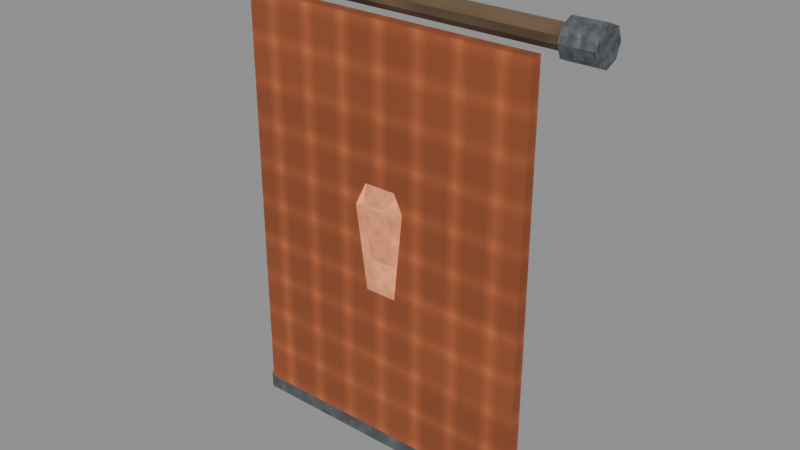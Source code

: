 # Source: crystal-banner-standard-fire.blend  (saved by Blender 5.0.118; exported with 4.5.12 LTS)
import bpy
from mathutils import Matrix  # noqa: F401  (used for matrix-valued properties, if any)

bpy.ops.wm.read_factory_settings(use_empty=True)
scene = bpy.context.scene
scene.name = 'Scene'

# ---- images (referenced by path relative to the original .blend; pixels are not part of the script)
import os
ASSET_DIR = os.environ.get("B2B_ASSET_DIR", "")  # directory of the original .blend (textures are referenced by path, not embedded)
HERE = os.path.dirname(os.path.abspath(__file__))  # packed textures are extracted next to this script under _unpacked/

def load_image(name, relpath, width, height, colorspace="sRGB"):
    """Load a texture the original file referenced (path relative to the .blend, or extracted next to this script)."""
    p = next((c for c in (os.path.join(HERE, relpath), os.path.join(ASSET_DIR, relpath)) if relpath and os.path.exists(c)), "")
    if p:
        img = bpy.data.images.load(p, check_existing=True)
        img.name = name
    else:  # same state as the original file: an image datablock whose file is absent (Cycles renders it pink)
        img = bpy.data.images.new(name, width, height)
        img.source = "FILE"
        img.filepath = "//" + (relpath or name)
    img.colorspace_settings.name = colorspace
    return img
img_magenheim_surface_timber = load_image('magenheim.surface.timber', '_unpacked/2ef9a5accc0e42b6.2da1f34a.png', 64, 64, 'sRGB')
img_magenheim_surface_metal = load_image('magenheim.surface.metal', '_unpacked/92bb42208b3e85ca.01f1a9b4.png', 64, 64, 'sRGB')
img_magenheim_surface_cloth = load_image('magenheim.surface.cloth', '_unpacked/6a20bc2d3d9d33d6.dee47d1c.png', 64, 64, 'sRGB')
img_magenheim_surface_crystal = load_image('magenheim.surface.crystal', '_unpacked/13aac57fc9315b39.0b82ce2e.png', 64, 64, 'sRGB')

# ---- materials (node trees are filled in below, after node groups)
mat_magenheim_banner_wood = bpy.data.materials.new('magenheim.banner.wood')
mat_magenheim_banner_wood.use_backface_culling = True
mat_magenheim_banner_iron = bpy.data.materials.new('magenheim.banner.iron')
mat_magenheim_banner_iron.use_backface_culling = True
mat_magenheim_banner_cloth = bpy.data.materials.new('magenheim.banner.cloth')
mat_magenheim_banner_cloth.use_backface_culling = True
mat_magenheim_banner_cloth_bright = bpy.data.materials.new('magenheim.banner.cloth-bright')
mat_magenheim_banner_cloth_bright.use_backface_culling = True
mat_magenheim_banner_crystal = bpy.data.materials.new('magenheim.banner.crystal')
mat_magenheim_banner_crystal.use_backface_culling = True

# ---- material node trees
mat_magenheim_banner_wood.use_nodes = True; mat_magenheim_banner_wood.node_tree.nodes.clear()
_N = mat_magenheim_banner_wood.node_tree.nodes; _L = mat_magenheim_banner_wood.node_tree.links
n0 = _N.new('ShaderNodeBsdfPrincipled'); n0.name = 'Principled BSDF'; n0.location = (-200, 100)
n0.inputs[2].default_value = 0.88
n0.inputs[27].default_value = (0.0, 0.0, 0.0, 1.0)
n0.inputs[28].default_value = 1.0
n1 = _N.new('ShaderNodeOutputMaterial'); n1.name = 'Material Output'; n1.location = (200, 100)
n2 = _N.new('ShaderNodeTexImage'); n2.name = 'Image Texture'; n2.location = (0, 0)
n2.image = img_magenheim_surface_timber
n3 = _N.new('ShaderNodeMixRGB'); n3.name = 'Mix (Legacy)'; n3.location = (0, 0)
n3.blend_type = 'MULTIPLY'
n3.inputs[0].default_value = 1.0
n3.inputs[2].default_value = (0.24, 0.15, 0.08, 1.0)
_L.new(n0.outputs[0], n1.inputs[0])
_L.new(n2.outputs[0], n3.inputs[1])
_L.new(n3.outputs[0], n0.inputs[0])
n1.is_active_output = True
mat_magenheim_banner_iron.use_nodes = True; mat_magenheim_banner_iron.node_tree.nodes.clear()
_N = mat_magenheim_banner_iron.node_tree.nodes; _L = mat_magenheim_banner_iron.node_tree.links
n0 = _N.new('ShaderNodeBsdfPrincipled'); n0.name = 'Principled BSDF'; n0.location = (-200, 100)
n0.inputs[1].default_value = 0.62
n0.inputs[2].default_value = 0.72
n0.inputs[27].default_value = (0.0, 0.0, 0.0, 1.0)
n0.inputs[28].default_value = 1.0
n1 = _N.new('ShaderNodeOutputMaterial'); n1.name = 'Material Output'; n1.location = (200, 100)
n2 = _N.new('ShaderNodeTexImage'); n2.name = 'Image Texture'; n2.location = (0, 0)
n2.image = img_magenheim_surface_metal
n3 = _N.new('ShaderNodeMixRGB'); n3.name = 'Mix (Legacy)'; n3.location = (0, 0)
n3.blend_type = 'MULTIPLY'
n3.inputs[0].default_value = 1.0
n3.inputs[2].default_value = (0.28, 0.31, 0.34, 1.0)
_L.new(n0.outputs[0], n1.inputs[0])
_L.new(n2.outputs[0], n3.inputs[1])
_L.new(n3.outputs[0], n0.inputs[0])
n1.is_active_output = True
mat_magenheim_banner_cloth.use_nodes = True; mat_magenheim_banner_cloth.node_tree.nodes.clear()
_N = mat_magenheim_banner_cloth.node_tree.nodes; _L = mat_magenheim_banner_cloth.node_tree.links
n0 = _N.new('ShaderNodeBsdfPrincipled'); n0.name = 'Principled BSDF'; n0.location = (-200, 100)
n0.inputs[2].default_value = 0.92
n0.inputs[27].default_value = (0.0, 0.0, 0.0, 1.0)
n0.inputs[28].default_value = 1.0
n1 = _N.new('ShaderNodeOutputMaterial'); n1.name = 'Material Output'; n1.location = (200, 100)
n2 = _N.new('ShaderNodeTexImage'); n2.name = 'Image Texture'; n2.location = (0, 0)
n2.image = img_magenheim_surface_cloth
n3 = _N.new('ShaderNodeMixRGB'); n3.name = 'Mix (Legacy)'; n3.location = (0, 0)
n3.blend_type = 'MULTIPLY'
n3.inputs[0].default_value = 1.0
n3.inputs[2].default_value = (0.684, 0.1728, 0.0576, 1.0)
_L.new(n0.outputs[0], n1.inputs[0])
_L.new(n2.outputs[0], n3.inputs[1])
_L.new(n3.outputs[0], n0.inputs[0])
n1.is_active_output = True
mat_magenheim_banner_cloth_bright.use_nodes = True; mat_magenheim_banner_cloth_bright.node_tree.nodes.clear()
_N = mat_magenheim_banner_cloth_bright.node_tree.nodes; _L = mat_magenheim_banner_cloth_bright.node_tree.links
n0 = _N.new('ShaderNodeBsdfPrincipled'); n0.name = 'Principled BSDF'; n0.location = (-200, 100)
n0.inputs[2].default_value = 0.88
n0.inputs[27].default_value = (0.057, 0.0144, 0.0048, 1.0)
n0.inputs[28].default_value = 1.0
n1 = _N.new('ShaderNodeOutputMaterial'); n1.name = 'Material Output'; n1.location = (200, 100)
n2 = _N.new('ShaderNodeTexImage'); n2.name = 'Image Texture'; n2.location = (0, 0)
n2.image = img_magenheim_surface_cloth
n3 = _N.new('ShaderNodeMixRGB'); n3.name = 'Mix (Legacy)'; n3.location = (0, 0)
n3.blend_type = 'MULTIPLY'
n3.inputs[0].default_value = 1.0
n3.inputs[2].default_value = (0.95, 0.24, 0.08, 1.0)
_L.new(n0.outputs[0], n1.inputs[0])
_L.new(n2.outputs[0], n3.inputs[1])
_L.new(n3.outputs[0], n0.inputs[0])
n1.is_active_output = True
mat_magenheim_banner_crystal.use_nodes = True; mat_magenheim_banner_crystal.node_tree.nodes.clear()
_N = mat_magenheim_banner_crystal.node_tree.nodes; _L = mat_magenheim_banner_crystal.node_tree.links
n0 = _N.new('ShaderNodeBsdfPrincipled'); n0.name = 'Principled BSDF'; n0.location = (-200, 100)
n0.inputs[1].default_value = 0.03
n0.inputs[2].default_value = 0.22
n0.inputs[27].default_value = (0.34, 0.121, 0.05848, 1.0)
n0.inputs[28].default_value = 1.0
n1 = _N.new('ShaderNodeOutputMaterial'); n1.name = 'Material Output'; n1.location = (200, 100)
n2 = _N.new('ShaderNodeTexImage'); n2.name = 'Image Texture'; n2.location = (0, 0)
n2.image = img_magenheim_surface_crystal
n3 = _N.new('ShaderNodeMixRGB'); n3.name = 'Mix (Legacy)'; n3.location = (0, 0)
n3.blend_type = 'MULTIPLY'
n3.inputs[0].default_value = 1.0
n3.inputs[2].default_value = (1.0, 0.356, 0.172, 1.0)
_L.new(n0.outputs[0], n1.inputs[0])
_L.new(n2.outputs[0], n3.inputs[1])
_L.new(n3.outputs[0], n0.inputs[0])
n1.is_active_output = True

# ---- meshes
me_top_rod = bpy.data.meshes.new('top-rod')
me_top_rod.from_pydata([(0.56, -1.863e-09, 0.035), (0.56, -0.02057, 0.02832), (0.56, -0.03329, 0.01082), (0.56, -0.03329, -0.01082), (0.56, -0.02057, -0.02832), (0.56, 1.197e-09, -0.035), (0.56, 0.02057, -0.02832), (0.56, 0.03329, -0.01082), (0.56, 0.03329, 0.01082), (0.56, 0.02057, 0.02832), (-0.56, -1.863e-09, 0.035), (-0.56, -0.02057, 0.02832), (-0.56, -0.03329, 0.01082), (-0.56, -0.03329, -0.01082), (-0.56, -0.02057, -0.02832), (-0.56, 1.197e-09, -0.035), (-0.56, 0.02057, -0.02832), (-0.56, 0.03329, -0.01082), (-0.56, 0.03329, 0.01082), (-0.56, 0.02057, 0.02832), (0.56, -1.863e-09, 5.96e-08), (-0.56, -1.863e-09, -5.96e-08)], [], [(0, 10, 1), (1, 10, 11), (20, 0, 1), (21, 11, 10), (1, 11, 2), (2, 11, 12), (20, 1, 2), (21, 12, 11), (2, 12, 3), (3, 12, 13), (20, 2, 3), (21, 13, 12), (3, 13, 4), (4, 13, 14), (20, 3, 4), (21, 14, 13), (4, 14, 5), (5, 14, 15), (20, 4, 5), (21, 15, 14), (5, 15, 6), (6, 15, 16), (20, 5, 6), (21, 16, 15), (6, 16, 7), (7, 16, 17), (20, 6, 7), (21, 17, 16), (7, 17, 8), (8, 17, 18), (20, 7, 8), (21, 18, 17), (8, 18, 9), (9, 18, 19), (20, 8, 9), (21, 19, 18), (9, 19, 0), (0, 19, 10), (20, 9, 0), (21, 10, 19)])
_uv = me_top_rod.uv_layers.new(name='UVMap')
_uv.uv.foreach_set('vector', [0.1867, 0.002353, 0.1867, 0.9976, 0.1674, 0.002353, 0.1674, 0.002353, 0.1867, 0.9976, 0.1674, 0.9976, 0.221, 0.03346, 0.2505, 0.02384, 0.2505, 0.04307, 0.221, 0.1004, 0.1914, 0.09076, 0.2027, 0.0752, 0.1674, 0.002353, 0.1674, 0.9976, 0.1519, 0.002353, 0.1519, 0.002353, 0.1674, 0.9976, 0.1519, 0.9976, 0.221, 0.03346, 0.2505, 0.04307, 0.2392, 0.05862, 0.221, 0.1004, 0.1914, 0.11, 0.1914, 0.09076, 0.1077, 0.002353, 0.1077, 0.9976, 0.09216, 0.002353, 0.09216, 0.002353, 0.1077, 0.9976, 0.09216, 0.9976, 0.221, 0.03346, 0.2392, 0.05862, 0.221, 0.06456, 0.221, 0.1004, 0.2027, 0.1255, 0.1914, 0.11, 0.09216, 0.002353, 0.09216, 0.9976, 0.07293, 0.002353, 0.07293, 0.002353, 0.09216, 0.9976, 0.07293, 0.9976, 0.221, 0.03346, 0.221, 0.06456, 0.2027, 0.05862, 0.221, 0.1004, 0.221, 0.1315, 0.2027, 0.1255, 0.07293, 0.002353, 0.07293, 0.9976, 0.05738, 0.002353, 0.05738, 0.002353, 0.07293, 0.9976, 0.05738, 0.9976, 0.221, 0.03346, 0.2027, 0.05862, 0.1914, 0.04307, 0.221, 0.1004, 0.2392, 0.1255, 0.221, 0.1315, 0.1472, 0.002353, 0.1472, 0.9976, 0.128, 0.002353, 0.128, 0.002353, 0.1472, 0.9976, 0.128, 0.9976, 0.221, 0.03346, 0.1914, 0.04307, 0.1914, 0.02384, 0.221, 0.1004, 0.2505, 0.11, 0.2392, 0.1255, 0.128, 0.002353, 0.128, 0.9976, 0.1124, 0.002353, 0.1124, 0.002353, 0.128, 0.9976, 0.1124, 0.9976, 0.221, 0.03346, 0.1914, 0.02384, 0.2027, 0.008293, 0.221, 0.1004, 0.2505, 0.09076, 0.2505, 0.11, 0.002353, 0.9976, 0.002353, 0.002353, 0.0179, 0.9976, 0.0179, 0.9976, 0.002353, 0.002353, 0.0179, 0.002353, 0.221, 0.03346, 0.2027, 0.008293, 0.221, 0.002353, 0.221, 0.1004, 0.2392, 0.0752, 0.2505, 0.09076, 0.0179, 0.9976, 0.0179, 0.002353, 0.03713, 0.9976, 0.03713, 0.9976, 0.0179, 0.002353, 0.03713, 0.002353, 0.221, 0.03346, 0.221, 0.002353, 0.2392, 0.008293, 0.221, 0.1004, 0.221, 0.06926, 0.2392, 0.0752, 0.03713, 0.9976, 0.03713, 0.002353, 0.05268, 0.9976, 0.05268, 0.9976, 0.03713, 0.002353, 0.05268, 0.002353, 0.221, 0.03346, 0.2392, 0.008293, 0.2505, 0.02384, 0.221, 0.1004, 0.2027, 0.0752, 0.221, 0.06926])
me_top_rod.materials.append(mat_magenheim_banner_wood)
me_top_rod.update()
me_left_cap = bpy.data.meshes.new('left-cap')
me_left_cap.from_pydata([(0.05, 0.0, 0.055), (0.05, -0.03889, 0.03889), (0.05, -0.055, 0.0), (0.05, -0.03889, -0.03889), (0.05, 4.808e-09, -0.055), (0.05, 0.03889, -0.03889), (0.05, 0.055, 0.0), (0.05, 0.03889, 0.03889), (-0.05, 0.0, 0.055), (-0.05, -0.03889, 0.03889), (-0.05, -0.055, 0.0), (-0.05, -0.03889, -0.03889), (-0.05, 4.808e-09, -0.055), (-0.05, 0.03889, -0.03889), (-0.05, 0.055, 0.0), (-0.05, 0.03889, 0.03889), (0.05, 0.0, 0.0), (-0.05, 0.0, 0.0)], [], [(0, 8, 1), (1, 8, 9), (16, 0, 1), (17, 9, 8), (1, 9, 2), (2, 9, 10), (16, 1, 2), (17, 10, 9), (2, 10, 3), (3, 10, 11), (16, 2, 3), (17, 11, 10), (3, 11, 4), (4, 11, 12), (16, 3, 4), (17, 12, 11), (4, 12, 5), (5, 12, 13), (16, 4, 5), (17, 13, 12), (5, 13, 6), (6, 13, 14), (16, 5, 6), (17, 14, 13), (6, 14, 7), (7, 14, 15), (16, 6, 7), (17, 15, 14), (7, 15, 0), (0, 15, 8), (16, 7, 0), (17, 8, 15)])
_uv = me_left_cap.uv_layers.new(name='UVMap')
_uv.uv.foreach_set('vector', [0.6649, 0.3708, 0.6649, 0.7188, 0.5184, 0.3708, 0.5184, 0.3708, 0.6649, 0.7188, 0.5184, 0.7188, 0.5477, 0.1826, 0.4744, 0.005737, 0.6209, 0.005736, 0.1826, 0.1826, 0.005737, 0.1093, 0.1093, 0.005736, 0.9943, 0.3708, 0.9943, 0.7188, 0.8907, 0.3708, 0.7799, 0.7339, 0.7799, 0.3708, 0.8792, 0.4004, 0.5477, 0.1826, 0.6209, 0.005736, 0.7245, 0.1093, 0.1826, 0.1826, 0.005736, 0.2558, 0.005737, 0.1093, 0.986, 0.005736, 0.986, 0.3537, 0.8395, 0.005736, 0.8395, 0.005736, 0.986, 0.3537, 0.8395, 0.3537, 0.5477, 0.1826, 0.7245, 0.1093, 0.7245, 0.2558, 0.1826, 0.1826, 0.1093, 0.3594, 0.005736, 0.2558, 0.8395, 0.005736, 0.8395, 0.3537, 0.736, 0.005736, 0.2454, 0.4422, 0.2454, 0.8052, 0.1461, 0.7757, 0.5477, 0.1826, 0.7245, 0.2558, 0.6209, 0.3594, 0.1826, 0.1826, 0.2558, 0.3594, 0.1093, 0.3594, 0.2454, 0.4422, 0.1461, 0.7757, 0.105, 0.4004, 0.105, 0.4004, 0.1461, 0.7757, 0.005736, 0.7339, 0.5477, 0.1826, 0.6209, 0.3594, 0.4744, 0.3594, 0.1826, 0.1826, 0.3594, 0.2558, 0.2558, 0.3594, 0.105, 0.4004, 0.005736, 0.7339, 0.005736, 0.3708, 0.4034, 0.3708, 0.5069, 0.7188, 0.4034, 0.7188, 0.5477, 0.1826, 0.4744, 0.3594, 0.3708, 0.2558, 0.1826, 0.1826, 0.3594, 0.1093, 0.3594, 0.2558, 0.4034, 0.3708, 0.4034, 0.7188, 0.2569, 0.3708, 0.2569, 0.3708, 0.4034, 0.7188, 0.2569, 0.7188, 0.5477, 0.1826, 0.3708, 0.2558, 0.3708, 0.1093, 0.1826, 0.1826, 0.2558, 0.005736, 0.3594, 0.1093, 0.7685, 0.3708, 0.7685, 0.7188, 0.6649, 0.3708, 0.6649, 0.3708, 0.7685, 0.7188, 0.6649, 0.7188, 0.5477, 0.1826, 0.3708, 0.1093, 0.4744, 0.005737, 0.1826, 0.1826, 0.1093, 0.005736, 0.2558, 0.005736])
me_left_cap.materials.append(mat_magenheim_banner_iron)
me_left_cap.update()
me_right_cap = bpy.data.meshes.new('right-cap')
me_right_cap.from_pydata([(0.05, 0.0, 0.055), (0.05, -0.03889, 0.03889), (0.05, -0.055, 0.0), (0.05, -0.03889, -0.03889), (0.05, 4.808e-09, -0.055), (0.05, 0.03889, -0.03889), (0.05, 0.055, 0.0), (0.05, 0.03889, 0.03889), (-0.05, 0.0, 0.055), (-0.05, -0.03889, 0.03889), (-0.05, -0.055, 0.0), (-0.05, -0.03889, -0.03889), (-0.05, 4.808e-09, -0.055), (-0.05, 0.03889, -0.03889), (-0.05, 0.055, 0.0), (-0.05, 0.03889, 0.03889), (0.05, 0.0, 0.0), (-0.05, 0.0, 0.0)], [], [(0, 8, 1), (1, 8, 9), (16, 0, 1), (17, 9, 8), (1, 9, 2), (2, 9, 10), (16, 1, 2), (17, 10, 9), (2, 10, 3), (3, 10, 11), (16, 2, 3), (17, 11, 10), (3, 11, 4), (4, 11, 12), (16, 3, 4), (17, 12, 11), (4, 12, 5), (5, 12, 13), (16, 4, 5), (17, 13, 12), (5, 13, 6), (6, 13, 14), (16, 5, 6), (17, 14, 13), (6, 14, 7), (7, 14, 15), (16, 6, 7), (17, 15, 14), (7, 15, 0), (0, 15, 8), (16, 7, 0), (17, 8, 15)])
_uv = me_right_cap.uv_layers.new(name='UVMap')
_uv.uv.foreach_set('vector', [0.6649, 0.3708, 0.6649, 0.7188, 0.5184, 0.3708, 0.5184, 0.3708, 0.6649, 0.7188, 0.5184, 0.7188, 0.5477, 0.1826, 0.4744, 0.005737, 0.6209, 0.005736, 0.1826, 0.1826, 0.005737, 0.1093, 0.1093, 0.005736, 0.7799, 0.7044, 0.8792, 0.3708, 0.8792, 0.7339, 0.8907, 0.3708, 0.9943, 0.7188, 0.8907, 0.7188, 0.5477, 0.1826, 0.6209, 0.005736, 0.7245, 0.1093, 0.1826, 0.1826, 0.005736, 0.2558, 0.005737, 0.1093, 0.736, 0.3537, 0.736, 0.005737, 0.8824, 0.3537, 0.8824, 0.3537, 0.736, 0.005737, 0.8824, 0.005737, 0.5477, 0.1826, 0.7245, 0.1093, 0.7245, 0.2558, 0.1826, 0.1826, 0.1093, 0.3594, 0.005736, 0.2558, 0.8824, 0.3537, 0.8824, 0.005737, 0.986, 0.3537, 0.2454, 0.4422, 0.2454, 0.8052, 0.1461, 0.7757, 0.5477, 0.1826, 0.7245, 0.2558, 0.6209, 0.3594, 0.1826, 0.1826, 0.2558, 0.3594, 0.1093, 0.3594, 0.2454, 0.4422, 0.1461, 0.7757, 0.105, 0.4004, 0.105, 0.4004, 0.1461, 0.7757, 0.005736, 0.7339, 0.5477, 0.1826, 0.6209, 0.3594, 0.4744, 0.3594, 0.1826, 0.1826, 0.3594, 0.2558, 0.2558, 0.3594, 0.105, 0.4004, 0.005736, 0.7339, 0.005736, 0.3708, 0.4034, 0.3708, 0.5069, 0.7188, 0.4034, 0.7188, 0.5477, 0.1826, 0.4744, 0.3594, 0.3708, 0.2558, 0.1826, 0.1826, 0.3594, 0.1093, 0.3594, 0.2558, 0.4034, 0.3708, 0.4034, 0.7188, 0.2569, 0.3708, 0.2569, 0.3708, 0.4034, 0.7188, 0.2569, 0.7188, 0.5477, 0.1826, 0.3708, 0.2558, 0.3708, 0.1093, 0.1826, 0.1826, 0.2558, 0.005736, 0.3594, 0.1093, 0.7685, 0.3708, 0.7685, 0.7188, 0.6649, 0.3708, 0.6649, 0.3708, 0.7685, 0.7188, 0.6649, 0.7188, 0.5477, 0.1826, 0.3708, 0.1093, 0.4744, 0.005737, 0.1826, 0.1826, 0.1093, 0.005736, 0.2558, 0.005736])
me_right_cap.materials.append(mat_magenheim_banner_iron)
me_right_cap.update()
me_field = bpy.data.meshes.new('field')
me_field.from_pydata([(-0.47, 0.0175, -0.65), (0.47, 0.0175, -0.65), (0.47, 0.0175, 0.65), (-0.47, 0.0175, 0.65), (-0.47, -0.0175, -0.65), (0.47, -0.0175, -0.65), (0.47, -0.0175, 0.65), (-0.47, -0.0175, 0.65)], [], [(0, 3, 2), (0, 2, 1), (4, 5, 6), (4, 6, 7), (0, 4, 7), (0, 7, 3), (1, 2, 6), (1, 6, 5), (0, 1, 5), (0, 5, 4), (3, 7, 6), (3, 6, 2)])
_uv = me_field.uv_layers.new(name='UVMap')
_uv.uv.foreach_set('vector', [0.003641, 0.6347, 0.003641, 0.003641, 0.46, 0.003641, 0.003641, 0.6347, 0.46, 0.003641, 0.46, 0.6347, 0.9235, 0.6347, 0.4672, 0.6347, 0.4672, 0.003641, 0.9235, 0.6347, 0.4672, 0.003641, 0.9235, 0.003641, 0.9478, 0.6347, 0.9308, 0.6347, 0.9308, 0.003641, 0.9478, 0.6347, 0.9308, 0.003641, 0.9478, 0.003641, 0.9551, 0.6347, 0.9551, 0.003641, 0.9721, 0.003641, 0.9551, 0.6347, 0.9721, 0.003641, 0.9721, 0.6347, 0.9964, 0.003641, 0.9964, 0.46, 0.9794, 0.46, 0.9964, 0.003641, 0.9794, 0.46, 0.9794, 0.003641, 0.9964, 0.9235, 0.9794, 0.9235, 0.9794, 0.4672, 0.9964, 0.9235, 0.9794, 0.4672, 0.9964, 0.4672])
me_field.materials.append(mat_magenheim_banner_cloth)
me_field.update()
me_left_fold = bpy.data.meshes.new('left-fold')
me_left_fold.from_pydata([(-0.0275, 0.015, -0.62), (0.0275, 0.015, -0.62), (0.0275, 0.015, 0.62), (-0.0275, 0.015, 0.62), (-0.0275, -0.015, -0.62), (0.0275, -0.015, -0.62), (0.0275, -0.015, 0.62), (-0.0275, -0.015, 0.62)], [], [(0, 3, 2), (0, 2, 1), (4, 5, 6), (4, 6, 7), (0, 4, 7), (0, 7, 3), (1, 2, 6), (1, 6, 5), (0, 1, 5), (0, 5, 4), (3, 7, 6), (3, 6, 2)])
_uv = me_left_fold.uv_layers.new(name='UVMap')
_uv.uv.foreach_set('vector', [0.001987, 0.998, 0.001987, 0.001987, 0.04617, 0.001987, 0.001987, 0.998, 0.04617, 0.001987, 0.04617, 0.998, 0.09432, 0.998, 0.05014, 0.998, 0.05014, 0.001987, 0.09432, 0.998, 0.05014, 0.001987, 0.09432, 0.001987, 0.1224, 0.998, 0.09829, 0.998, 0.09829, 0.001987, 0.1224, 0.998, 0.09829, 0.001987, 0.1224, 0.001987, 0.1264, 0.998, 0.1264, 0.001987, 0.1505, 0.001987, 0.1264, 0.998, 0.1505, 0.001987, 0.1505, 0.998, 0.1785, 0.001987, 0.1785, 0.04617, 0.1544, 0.04617, 0.1785, 0.001987, 0.1544, 0.04617, 0.1544, 0.001987, 0.1785, 0.09432, 0.1544, 0.09432, 0.1544, 0.05014, 0.1785, 0.09432, 0.1544, 0.05014, 0.1785, 0.05014])
me_left_fold.materials.append(mat_magenheim_banner_cloth_bright)
me_left_fold.update()
me_right_fold = bpy.data.meshes.new('right-fold')
me_right_fold.from_pydata([(-0.0275, 0.015, -0.62), (0.0275, 0.015, -0.62), (0.0275, 0.015, 0.62), (-0.0275, 0.015, 0.62), (-0.0275, -0.015, -0.62), (0.0275, -0.015, -0.62), (0.0275, -0.015, 0.62), (-0.0275, -0.015, 0.62)], [], [(0, 3, 2), (0, 2, 1), (4, 5, 6), (4, 6, 7), (0, 4, 7), (0, 7, 3), (1, 2, 6), (1, 6, 5), (0, 1, 5), (0, 5, 4), (3, 7, 6), (3, 6, 2)])
_uv = me_right_fold.uv_layers.new(name='UVMap')
_uv.uv.foreach_set('vector', [0.001987, 0.998, 0.001987, 0.001987, 0.04617, 0.001987, 0.001987, 0.998, 0.04617, 0.001987, 0.04617, 0.998, 0.09432, 0.998, 0.05014, 0.998, 0.05014, 0.001987, 0.09432, 0.998, 0.05014, 0.001987, 0.09432, 0.001987, 0.1224, 0.998, 0.09829, 0.998, 0.09829, 0.001987, 0.1224, 0.998, 0.09829, 0.001987, 0.1224, 0.001987, 0.1264, 0.998, 0.1264, 0.001987, 0.1505, 0.001987, 0.1264, 0.998, 0.1505, 0.001987, 0.1505, 0.998, 0.1785, 0.001987, 0.1785, 0.04617, 0.1544, 0.04617, 0.1785, 0.001987, 0.1544, 0.04617, 0.1544, 0.001987, 0.1785, 0.09432, 0.1544, 0.09432, 0.1544, 0.05014, 0.1785, 0.09432, 0.1544, 0.05014, 0.1785, 0.05014])
me_right_fold.materials.append(mat_magenheim_banner_cloth_bright)
me_right_fold.update()
me_lower_rail = bpy.data.meshes.new('lower-rail')
me_lower_rail.from_pydata([(-0.48, 0.0275, -0.0275), (0.48, 0.0275, -0.0275), (0.48, 0.0275, 0.0275), (-0.48, 0.0275, 0.0275), (-0.48, -0.0275, -0.0275), (0.48, -0.0275, -0.0275), (0.48, -0.0275, 0.0275), (-0.48, -0.0275, 0.0275)], [], [(0, 3, 2), (0, 2, 1), (4, 5, 6), (4, 6, 7), (0, 4, 7), (0, 7, 3), (1, 2, 6), (1, 6, 5), (0, 1, 5), (0, 5, 4), (3, 7, 6), (3, 6, 2)])
_uv = me_lower_rail.uv_layers.new(name='UVMap')
_uv.uv.foreach_set('vector', [0.1843, 0.9973, 0.1273, 0.9973, 0.1273, 0.002666, 0.1843, 0.9973, 0.1273, 0.002666, 0.1843, 0.002666, 0.2466, 0.002666, 0.2466, 0.9973, 0.1896, 0.9973, 0.2466, 0.002666, 0.1896, 0.9973, 0.1896, 0.002666, 0.3089, 0.002666, 0.3089, 0.05965, 0.2519, 0.05965, 0.3089, 0.002666, 0.2519, 0.05965, 0.2519, 0.002666, 0.3089, 0.122, 0.2519, 0.122, 0.2519, 0.06498, 0.3089, 0.122, 0.2519, 0.06498, 0.3089, 0.06498, 0.05965, 0.002666, 0.05965, 0.9973, 0.002666, 0.9973, 0.05965, 0.002666, 0.002666, 0.9973, 0.002666, 0.002666, 0.122, 0.9973, 0.06498, 0.9973, 0.06498, 0.002666, 0.122, 0.9973, 0.06498, 0.002666, 0.122, 0.002666])
me_lower_rail.materials.append(mat_magenheim_banner_iron)
me_lower_rail.update()
me_crystal_crest = bpy.data.meshes.new('crystal-crest')
me_crystal_crest.from_pydata([(0.0936, 3.725e-09, -0.2916), (0.0468, -0.08106, -0.2916), (-0.0468, -0.08106, -0.2916), (-0.0936, 1.118e-08, -0.2916), (-0.0468, 0.08106, -0.2916), (0.0468, 0.08106, -0.2916), (0.13, 3.725e-09, 0.0594), (0.065, -0.1126, 0.0594), (-0.065, -0.1126, 0.0594), (-0.13, 1.49e-08, 0.0594), (-0.065, 0.1126, 0.0594), (0.065, 0.1126, 0.0594), (0.0, 3.725e-09, 0.3186), (0.0, 3.725e-09, -0.3186)], [], [(13, 0, 1), (0, 6, 1), (1, 6, 7), (12, 7, 6), (13, 1, 2), (1, 7, 2), (2, 7, 8), (12, 8, 7), (13, 2, 3), (2, 8, 3), (3, 8, 9), (12, 9, 8), (13, 3, 4), (3, 9, 4), (4, 9, 10), (12, 10, 9), (13, 4, 5), (4, 10, 5), (5, 10, 11), (12, 11, 10), (13, 5, 0), (5, 11, 0), (0, 11, 6), (12, 6, 11)])
_uv = me_crystal_crest.uv_layers.new(name='UVMap')
_uv.uv.foreach_set('vector', [0.881, 0.1404, 0.8797, 0.003504, 0.9965, 0.07062, 0.1079, 0.8897, 0.003504, 0.3934, 0.1759, 0.8915, 0.1759, 0.8915, 0.003504, 0.3934, 0.09795, 0.3959, 0.1513, 0.003504, 0.09795, 0.3959, 0.003504, 0.3934, 0.881, 0.1404, 0.9965, 0.07062, 0.9965, 0.2053, 0.1759, 0.8915, 0.09795, 0.3959, 0.31, 0.8775, 0.31, 0.8775, 0.09795, 0.3959, 0.2843, 0.3765, 0.1513, 0.003504, 0.2843, 0.3765, 0.09795, 0.3959, 0.881, 0.1404, 0.9965, 0.2053, 0.8797, 0.2729, 0.31, 0.8775, 0.2843, 0.3765, 0.3762, 0.8618, 0.3762, 0.8618, 0.2843, 0.3765, 0.3762, 0.3546, 0.1513, 0.003504, 0.3762, 0.3546, 0.2843, 0.3765, 0.881, 0.1404, 0.8797, 0.2729, 0.763, 0.2057, 0.4876, 0.8897, 0.3832, 0.3934, 0.5556, 0.8915, 0.5556, 0.8915, 0.3832, 0.3934, 0.4777, 0.3959, 0.5311, 0.003504, 0.4777, 0.3959, 0.3832, 0.3934, 0.881, 0.1404, 0.763, 0.2057, 0.763, 0.07107, 0.5556, 0.8915, 0.4777, 0.3959, 0.6898, 0.8775, 0.6898, 0.8775, 0.4777, 0.3959, 0.664, 0.3765, 0.5311, 0.003504, 0.664, 0.3765, 0.4777, 0.3959, 0.881, 0.1404, 0.763, 0.07107, 0.8797, 0.003504, 0.6898, 0.8775, 0.664, 0.3765, 0.756, 0.8618, 0.756, 0.8618, 0.664, 0.3765, 0.756, 0.3546, 0.5311, 0.003504, 0.756, 0.3546, 0.664, 0.3765])
me_crystal_crest.materials.append(mat_magenheim_banner_crystal)
me_crystal_crest.update()

# ---- objects
ob_top_rod = bpy.data.objects.new('top-rod', me_top_rod)
ob_left_cap = bpy.data.objects.new('left-cap', me_left_cap)
ob_right_cap = bpy.data.objects.new('right-cap', me_right_cap)
ob_field = bpy.data.objects.new('field', me_field)
ob_left_fold = bpy.data.objects.new('left-fold', me_left_fold)
ob_right_fold = bpy.data.objects.new('right-fold', me_right_fold)
ob_lower_rail = bpy.data.objects.new('lower-rail', me_lower_rail)
ob_crystal_crest = bpy.data.objects.new('crystal-crest', me_crystal_crest)

# ---- transforms, parenting, visibility, modifiers, constraints
ob_top_rod.location = (0.0, 1.863e-09, 0.72)
ob_left_cap.location = (-0.59, 0.0, 0.72)
ob_right_cap.location = (0.59, 0.0, 0.72)
ob_field.location = (0.0, -0.025, 0.02)
ob_left_fold.location = (-0.3, -0.006, 0.02)
ob_right_fold.location = (0.3, -0.006, 0.02)
ob_lower_rail.location = (0.0, -0.012, -0.65)
ob_crystal_crest.location = (0.0, 0.045, 0.0786)

# ---- collection membership
scene.collection.objects.link(ob_top_rod)
scene.collection.objects.link(ob_left_cap)
scene.collection.objects.link(ob_right_cap)
scene.collection.objects.link(ob_field)
scene.collection.objects.link(ob_left_fold)
scene.collection.objects.link(ob_right_fold)
scene.collection.objects.link(ob_lower_rail)
scene.collection.objects.link(ob_crystal_crest)

# ---- scene / render settings (as saved in the file)
scene.frame_start = 1; scene.frame_end = 250; scene.frame_set(1)
scene.render.engine = 'BLENDER_EEVEE_NEXT'
scene.render.bake_bias = 0.0
scene.render.bake_samples = 0
scene.cycles.sampling_pattern = 'TABULATED_SOBOL'
scene.eevee.use_volume_custom_range = False
bpy.context.view_layer.update()

# ---- added for rendering (the .blend has no active camera and no usable light): camera, sun + grey world if the file has none
cam_auto = bpy.data.cameras.new('AutoCamera')
cam_auto.lens = 50.0
cam_auto.sensor_width = 36.0
cam_auto.clip_end = 1000.0
ob_auto_camera = bpy.data.objects.new('AutoCamera', cam_auto)
scene.collection.objects.link(ob_auto_camera)
ob_auto_camera.location = (1.80332, -2.11899, 1.49141)
ob_auto_camera.rotation_euler = (1.09748, -7.21219e-08, 0.694738)
scene.camera = ob_auto_camera
light_auto_sun = bpy.data.lights.new('AutoSun', 'SUN')
light_auto_sun.energy = 3.0
light_auto_sun.angle = 0.0523599
ob_auto_sun = bpy.data.objects.new('AutoSun', light_auto_sun)
scene.collection.objects.link(ob_auto_sun)
ob_auto_sun.rotation_euler = (0.872665, 0.174533, 0.523599)
if scene.world is None:
    world_auto = bpy.data.worlds.new('AutoWorld')
    world_auto.color = (0.3, 0.3, 0.3)
    scene.world = world_auto
bpy.context.view_layer.update()
